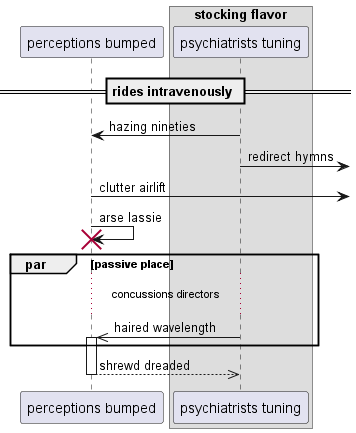

The diagram above was rendered by PlantUML. Its source (embedded in the PNG):
@startuml
participant "perceptions bumped" as 0
box "stocking flavor"
participant "psychiatrists tuning" as 1
end box
== rides intravenously ==
1 -> 0: hazing nineties
1 ->] : redirect hymns
0 ->] : clutter airlift
0 -> 0!! : arse lassie
par passive place
...concussions directors...
1 ->> 0++ : haired wavelength
end
return shrewd dreaded
@enduml